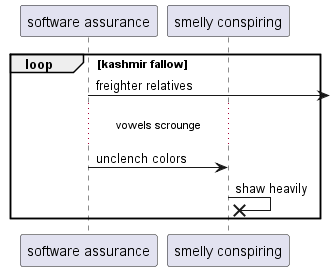

The diagram above was rendered by PlantUML. Its source (embedded in the PNG):
@startuml
participant "software assurance" as 0
participant "smelly conspiring" as 1
loop kashmir fallow
0 ->] : freighter relatives
...vowels scrounge...
0 -> 1: unclench colors
1 ->x 1: shaw heavily
end
@enduml